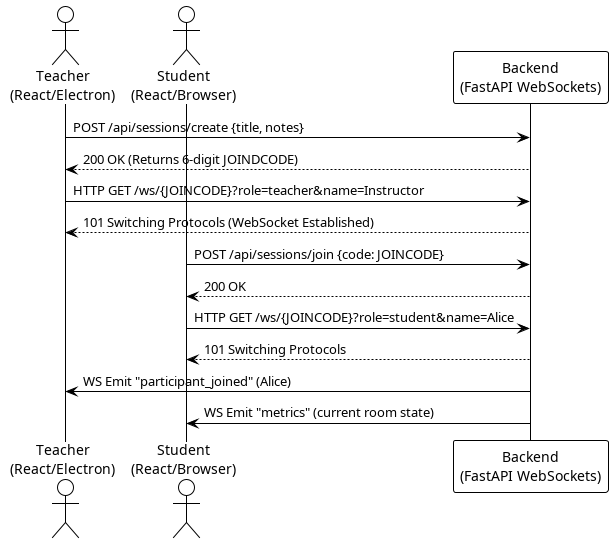

The diagram above was rendered by PlantUML. Its source (embedded in the PNG):
@startuml
!theme plain

actor "Teacher\n(React/Electron)" as T
actor "Student\n(React/Browser)" as S
participant "Backend\n(FastAPI WebSockets)" as B

T -> B: POST /api/sessions/create {title, notes}
B --> T: 200 OK (Returns 6-digit JOINDCODE)

T -> B: HTTP GET /ws/{JOINCODE}?role=teacher&name=Instructor
B --> T: 101 Switching Protocols (WebSocket Established)

S -> B: POST /api/sessions/join {code: JOINCODE}
B --> S: 200 OK

S -> B: HTTP GET /ws/{JOINCODE}?role=student&name=Alice
B --> S: 101 Switching Protocols

B -> T: WS Emit "participant_joined" (Alice)
B -> S: WS Emit "metrics" (current room state)

@enduml